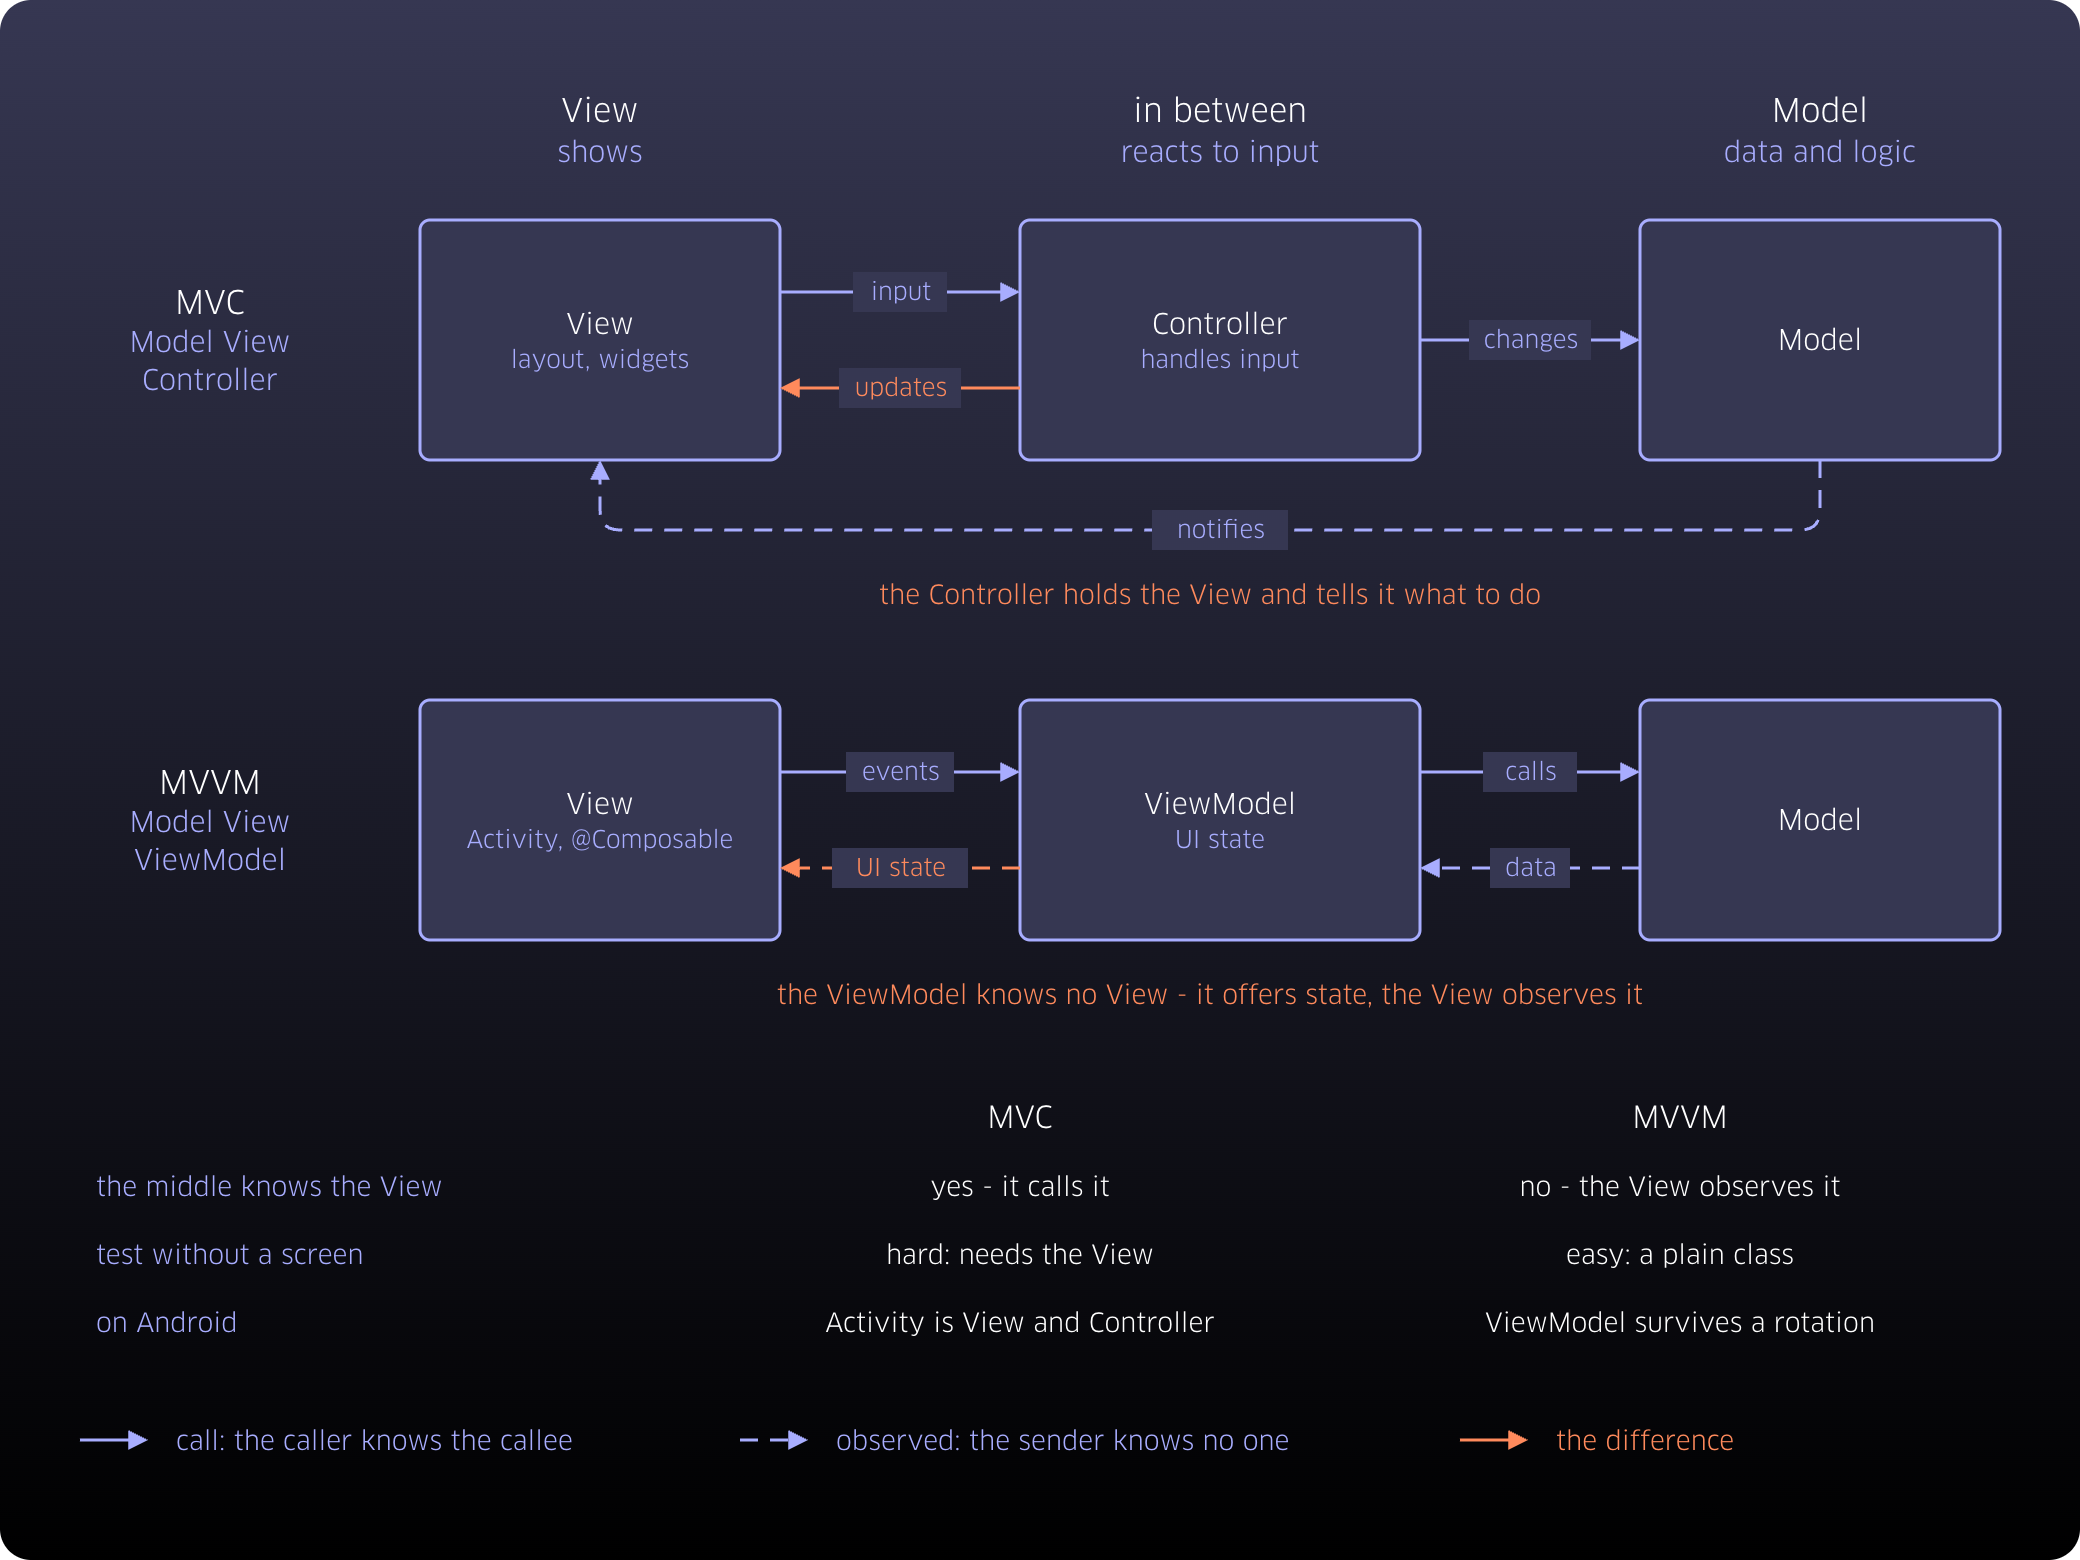

The diagram above was exported from draw.io. Its source (the exported page's mxGraphModel, read from the mxfile embedded in the PNG):
<mxGraphModel dx="1077" dy="937" grid="1" gridSize="10" guides="1" tooltips="1" connect="1" arrows="1" fold="1" page="0" pageScale="1" pageWidth="1040" pageHeight="780" background="none" math="0" shadow="0">
  <root>
    <mxCell id="0" />
    <mxCell id="1" parent="0" />
    <mxCell id="frame" parent="1" style="rounded=1;whiteSpace=wrap;html=1;arcSize=2;fillColor=#363752;gradientColor=#000000;strokeColor=none;fontFamily=Clan OT;" value="" vertex="1">
      <mxGeometry height="780" width="1040" as="geometry" />
    </mxCell>
    <mxCell id="t170" parent="1" style="rounded=1;absoluteArcSize=1;arcSize=10;whiteSpace=wrap;html=1;fillColor=none;strokeColor=none;strokeWidth=1.5;fontColor=#FFFFFF;fontFamily=Clan OT;fontSize=16;align=center;verticalAlign=middle;spacingLeft=6;spacingRight=6;fontStyle=0;" value="View&lt;br&gt;&lt;span style=&quot;color:#A8ADFF;font-size:14px&quot;&gt;shows&lt;/span&gt;" vertex="1">
      <mxGeometry height="50" width="200" x="200" y="40" as="geometry" />
    </mxCell>
    <mxCell id="t470" parent="1" style="rounded=1;absoluteArcSize=1;arcSize=10;whiteSpace=wrap;html=1;fillColor=none;strokeColor=none;strokeWidth=1.5;fontColor=#FFFFFF;fontFamily=Clan OT;fontSize=16;align=center;verticalAlign=middle;spacingLeft=6;spacingRight=6;fontStyle=0;" value="in between&lt;br&gt;&lt;span style=&quot;color:#A8ADFF;font-size:14px&quot;&gt;reacts to input&lt;/span&gt;" vertex="1">
      <mxGeometry height="50" width="220" x="500" y="40" as="geometry" />
    </mxCell>
    <mxCell id="t780" parent="1" style="rounded=1;absoluteArcSize=1;arcSize=10;whiteSpace=wrap;html=1;fillColor=none;strokeColor=none;strokeWidth=1.5;fontColor=#FFFFFF;fontFamily=Clan OT;fontSize=16;align=center;verticalAlign=middle;spacingLeft=6;spacingRight=6;fontStyle=0;" value="Model&lt;br&gt;&lt;span style=&quot;color:#A8ADFF;font-size:14px&quot;&gt;data and logic&lt;/span&gt;" vertex="1">
      <mxGeometry height="50" width="200" x="810" y="40" as="geometry" />
    </mxCell>
    <mxCell id="r_mvc" parent="1" style="rounded=1;absoluteArcSize=1;arcSize=10;whiteSpace=wrap;html=1;fillColor=none;strokeColor=none;strokeWidth=1.5;fontColor=#FFFFFF;fontFamily=Clan OT;fontSize=16;align=center;verticalAlign=middle;spacingLeft=6;spacingRight=6;fontStyle=0;" value="MVC&lt;br&gt;&lt;span style=&quot;color:#A8ADFF;font-size:14px&quot;&gt;Model View&lt;/span&gt;&lt;br&gt;&lt;span style=&quot;color:#A8ADFF;font-size:14px&quot;&gt;Controller&lt;/span&gt;" vertex="1">
      <mxGeometry height="80" width="130" x="40" y="130" as="geometry" />
    </mxCell>
    <mxCell id="v1" parent="1" style="rounded=1;absoluteArcSize=1;arcSize=10;whiteSpace=wrap;html=1;fillColor=#363752;strokeColor=#A8ADFF;strokeWidth=1.5;fontColor=#FFFFFF;fontFamily=Clan OT;fontSize=14;align=center;verticalAlign=middle;spacingLeft=6;spacingRight=6;fillStyle=solid;gradientColor=#363752;" value="View&lt;br&gt;&lt;span style=&quot;color:#A8ADFF;font-size:12px&quot;&gt;layout, widgets&lt;/span&gt;" vertex="1">
      <mxGeometry height="120" width="180" x="210" y="110" as="geometry" />
    </mxCell>
    <mxCell id="c1" parent="1" style="rounded=1;absoluteArcSize=1;arcSize=10;whiteSpace=wrap;html=1;fillColor=#363752;strokeColor=#A8ADFF;strokeWidth=1.5;fontColor=#FFFFFF;fontFamily=Clan OT;fontSize=14;align=center;verticalAlign=middle;spacingLeft=6;spacingRight=6;fillStyle=solid;gradientColor=#363752;" value="Controller&lt;br&gt;&lt;span style=&quot;color:#A8ADFF;font-size:12px&quot;&gt;handles input&lt;/span&gt;" vertex="1">
      <mxGeometry height="120" width="200" x="510" y="110" as="geometry" />
    </mxCell>
    <mxCell id="m1" parent="1" style="rounded=1;absoluteArcSize=1;arcSize=10;whiteSpace=wrap;html=1;fillColor=#363752;strokeColor=#A8ADFF;strokeWidth=1.5;fontColor=#FFFFFF;fontFamily=Clan OT;fontSize=14;align=center;verticalAlign=middle;spacingLeft=6;spacingRight=6;fillStyle=solid;gradientColor=#363752;" value="Model" vertex="1">
      <mxGeometry height="120" width="180" x="820" y="110" as="geometry" />
    </mxCell>
    <mxCell id="e1" edge="1" parent="1" source="v1" style="edgeStyle=orthogonalEdgeStyle;rounded=1;html=1;strokeColor=#A8ADFF;strokeWidth=1.5;endArrow=block;endFill=1;exitX=1;exitY=0.3;exitDx=0;exitDy=0;entryX=0;entryY=0.3;entryDx=0;entryDy=0;fontFamily=Clan OT;" target="c1" value="">
      <mxGeometry relative="1" as="geometry" />
    </mxCell>
    <mxCell id="l1" parent="1" style="html=1;fillColor=#363752;strokeColor=none;fontColor=#A8ADFF;fontFamily=Clan OT;fontSize=12;align=center;verticalAlign=middle;" value="input" vertex="1">
      <mxGeometry height="20" width="47" x="426.5" y="136" as="geometry" />
    </mxCell>
    <mxCell id="e2" edge="1" parent="1" source="c1" style="edgeStyle=orthogonalEdgeStyle;rounded=1;html=1;strokeColor=#FF8A5C;strokeWidth=1.5;endArrow=block;endFill=1;exitX=0;exitY=0.7;exitDx=0;exitDy=0;entryX=1;entryY=0.7;entryDx=0;entryDy=0;fontFamily=Clan OT;" target="v1" value="">
      <mxGeometry relative="1" as="geometry" />
    </mxCell>
    <mxCell id="l2" parent="1" style="html=1;fillColor=#363752;strokeColor=none;fontColor=#FF8A5C;fontFamily=Clan OT;fontSize=12;align=center;verticalAlign=middle;" value="updates" vertex="1">
      <mxGeometry height="20" width="61" x="419.5" y="184" as="geometry" />
    </mxCell>
    <mxCell id="e3" edge="1" parent="1" source="c1" style="edgeStyle=orthogonalEdgeStyle;rounded=1;html=1;strokeColor=#A8ADFF;strokeWidth=1.5;endArrow=block;endFill=1;exitX=1;exitY=0.5;exitDx=0;exitDy=0;entryX=0;entryY=0.5;entryDx=0;entryDy=0;fontFamily=Clan OT;" target="m1" value="">
      <mxGeometry relative="1" as="geometry" />
    </mxCell>
    <mxCell id="l3" parent="1" style="html=1;fillColor=#363752;strokeColor=none;fontColor=#A8ADFF;fontFamily=Clan OT;fontSize=12;align=center;verticalAlign=middle;" value="changes" vertex="1">
      <mxGeometry height="20" width="61" x="734.5" y="160" as="geometry" />
    </mxCell>
    <mxCell id="e4" edge="1" parent="1" source="m1" style="edgeStyle=orthogonalEdgeStyle;rounded=1;html=1;strokeColor=#A8ADFF;strokeWidth=1.5;endArrow=block;endFill=1;exitX=0.5;exitY=1;exitDx=0;exitDy=0;entryX=0.5;entryY=1;entryDx=0;entryDy=0;fontFamily=Clan OT;dashed=1;dashPattern=6 4;" target="v1" value="">
      <mxGeometry relative="1" as="geometry">
        <Array as="points">
          <mxPoint x="910" y="265" />
          <mxPoint x="300" y="265" />
        </Array>
      </mxGeometry>
    </mxCell>
    <mxCell id="l4" parent="1" style="html=1;fillColor=#363752;strokeColor=none;fontColor=#A8ADFF;fontFamily=Clan OT;fontSize=12;align=center;verticalAlign=middle;" value="notifies" vertex="1">
      <mxGeometry height="20" width="68" x="576" y="255" as="geometry" />
    </mxCell>
    <mxCell id="d1" parent="1" style="rounded=1;absoluteArcSize=1;arcSize=10;whiteSpace=wrap;html=1;fillColor=none;strokeColor=none;strokeWidth=1.5;fontColor=#FF8A5C;fontFamily=Clan OT;fontSize=13;align=center;verticalAlign=middle;spacingLeft=6;spacingRight=6;" value="the Controller holds the View and tells it what to do" vertex="1">
      <mxGeometry height="24" width="790" x="210" y="285" as="geometry" />
    </mxCell>
    <mxCell id="r_mvvm" parent="1" style="rounded=1;absoluteArcSize=1;arcSize=10;whiteSpace=wrap;html=1;fillColor=none;strokeColor=none;strokeWidth=1.5;fontColor=#FFFFFF;fontFamily=Clan OT;fontSize=16;align=center;verticalAlign=middle;spacingLeft=6;spacingRight=6;fontStyle=0;" value="MVVM&lt;br&gt;&lt;span style=&quot;color:#A8ADFF;font-size:14px&quot;&gt;Model View&lt;/span&gt;&lt;br&gt;&lt;span style=&quot;color:#A8ADFF;font-size:14px&quot;&gt;ViewModel&lt;/span&gt;" vertex="1">
      <mxGeometry height="80" width="130" x="40" y="370" as="geometry" />
    </mxCell>
    <mxCell id="v2" parent="1" style="rounded=1;absoluteArcSize=1;arcSize=10;whiteSpace=wrap;html=1;fillColor=#363752;strokeColor=#A8ADFF;strokeWidth=1.5;fontColor=#FFFFFF;fontFamily=Clan OT;fontSize=14;align=center;verticalAlign=middle;spacingLeft=6;spacingRight=6;fillStyle=solid;gradientColor=#363752;" value="View&lt;br&gt;&lt;span style=&quot;color:#A8ADFF;font-size:12px&quot;&gt;Activity, @Composable&lt;/span&gt;" vertex="1">
      <mxGeometry height="120" width="180" x="210" y="350" as="geometry" />
    </mxCell>
    <mxCell id="c2" parent="1" style="rounded=1;absoluteArcSize=1;arcSize=10;whiteSpace=wrap;html=1;fillColor=#363752;strokeColor=#A8ADFF;strokeWidth=1.5;fontColor=#FFFFFF;fontFamily=Clan OT;fontSize=14;align=center;verticalAlign=middle;spacingLeft=6;spacingRight=6;fillStyle=solid;gradientColor=#363752;" value="ViewModel&lt;br&gt;&lt;span style=&quot;color:#A8ADFF;font-size:12px&quot;&gt;UI state&lt;/span&gt;" vertex="1">
      <mxGeometry height="120" width="200" x="510" y="350" as="geometry" />
    </mxCell>
    <mxCell id="m2" parent="1" style="rounded=1;absoluteArcSize=1;arcSize=10;whiteSpace=wrap;html=1;fillColor=#363752;strokeColor=#A8ADFF;strokeWidth=1.5;fontColor=#FFFFFF;fontFamily=Clan OT;fontSize=14;align=center;verticalAlign=middle;spacingLeft=6;spacingRight=6;fillStyle=solid;gradientColor=#363752;" value="Model" vertex="1">
      <mxGeometry height="120" width="180" x="820" y="350" as="geometry" />
    </mxCell>
    <mxCell id="e5" edge="1" parent="1" source="v2" style="edgeStyle=orthogonalEdgeStyle;rounded=1;html=1;strokeColor=#A8ADFF;strokeWidth=1.5;endArrow=block;endFill=1;exitX=1;exitY=0.3;exitDx=0;exitDy=0;entryX=0;entryY=0.3;entryDx=0;entryDy=0;fontFamily=Clan OT;" target="c2" value="">
      <mxGeometry relative="1" as="geometry" />
    </mxCell>
    <mxCell id="l5" parent="1" style="html=1;fillColor=#363752;strokeColor=none;fontColor=#A8ADFF;fontFamily=Clan OT;fontSize=12;align=center;verticalAlign=middle;" value="events" vertex="1">
      <mxGeometry height="20" width="54" x="423" y="376" as="geometry" />
    </mxCell>
    <mxCell id="e6" edge="1" parent="1" source="c2" style="edgeStyle=orthogonalEdgeStyle;rounded=1;html=1;strokeColor=#FF8A5C;strokeWidth=1.5;endArrow=block;endFill=1;exitX=0;exitY=0.7;exitDx=0;exitDy=0;entryX=1;entryY=0.7;entryDx=0;entryDy=0;fontFamily=Clan OT;dashed=1;dashPattern=6 4;" target="v2" value="">
      <mxGeometry relative="1" as="geometry" />
    </mxCell>
    <mxCell id="l6" parent="1" style="html=1;fillColor=#363752;strokeColor=none;fontColor=#FF8A5C;fontFamily=Clan OT;fontSize=12;align=center;verticalAlign=middle;" value="UI state" vertex="1">
      <mxGeometry height="20" width="68" x="416" y="424" as="geometry" />
    </mxCell>
    <mxCell id="e7" edge="1" parent="1" source="c2" style="edgeStyle=orthogonalEdgeStyle;rounded=1;html=1;strokeColor=#A8ADFF;strokeWidth=1.5;endArrow=block;endFill=1;exitX=1;exitY=0.3;exitDx=0;exitDy=0;entryX=0;entryY=0.3;entryDx=0;entryDy=0;fontFamily=Clan OT;" target="m2" value="">
      <mxGeometry relative="1" as="geometry" />
    </mxCell>
    <mxCell id="l7" parent="1" style="html=1;fillColor=#363752;strokeColor=none;fontColor=#A8ADFF;fontFamily=Clan OT;fontSize=12;align=center;verticalAlign=middle;" value="calls" vertex="1">
      <mxGeometry height="20" width="47" x="741.5" y="376" as="geometry" />
    </mxCell>
    <mxCell id="e8" edge="1" parent="1" source="m2" style="edgeStyle=orthogonalEdgeStyle;rounded=1;html=1;strokeColor=#A8ADFF;strokeWidth=1.5;endArrow=block;endFill=1;exitX=0;exitY=0.7;exitDx=0;exitDy=0;entryX=1;entryY=0.7;entryDx=0;entryDy=0;fontFamily=Clan OT;dashed=1;dashPattern=6 4;" target="c2" value="">
      <mxGeometry relative="1" as="geometry" />
    </mxCell>
    <mxCell id="l8" parent="1" style="html=1;fillColor=#363752;strokeColor=none;fontColor=#A8ADFF;fontFamily=Clan OT;fontSize=12;align=center;verticalAlign=middle;" value="data" vertex="1">
      <mxGeometry height="20" width="40" x="745" y="424" as="geometry" />
    </mxCell>
    <mxCell id="d2" parent="1" style="rounded=1;absoluteArcSize=1;arcSize=10;whiteSpace=wrap;html=1;fillColor=none;strokeColor=none;strokeWidth=1.5;fontColor=#FF8A5C;fontFamily=Clan OT;fontSize=13;align=center;verticalAlign=middle;spacingLeft=6;spacingRight=6;" value="the ViewModel knows no View - it offers state, the View observes it" vertex="1">
      <mxGeometry height="24" width="790" x="210" y="485" as="geometry" />
    </mxCell>
    <mxCell id="h0" parent="1" style="rounded=1;absoluteArcSize=1;arcSize=10;whiteSpace=wrap;html=1;fillColor=none;strokeColor=none;strokeWidth=1.5;fontColor=#A8ADFF;fontFamily=Clan OT;fontSize=13;align=left;verticalAlign=middle;spacingLeft=6;spacingRight=6;" value="" vertex="1">
      <mxGeometry height="26" width="300" x="40" y="545" as="geometry" />
    </mxCell>
    <mxCell id="h1" parent="1" style="rounded=1;absoluteArcSize=1;arcSize=10;whiteSpace=wrap;html=1;fillColor=none;strokeColor=none;strokeWidth=1.5;fontColor=#FFFFFF;fontFamily=Clan OT;fontSize=15;align=center;verticalAlign=middle;spacingLeft=6;spacingRight=6;fontStyle=0;" value="MVC" vertex="1">
      <mxGeometry height="26" width="300" x="360" y="545" as="geometry" />
    </mxCell>
    <mxCell id="h2" parent="1" style="rounded=1;absoluteArcSize=1;arcSize=10;whiteSpace=wrap;html=1;fillColor=none;strokeColor=none;strokeWidth=1.5;fontColor=#FFFFFF;fontFamily=Clan OT;fontSize=15;align=center;verticalAlign=middle;spacingLeft=6;spacingRight=6;fontStyle=0;" value="MVVM" vertex="1">
      <mxGeometry height="26" width="320" x="680" y="545" as="geometry" />
    </mxCell>
    <mxCell id="ta0" parent="1" style="rounded=1;absoluteArcSize=1;arcSize=10;whiteSpace=wrap;html=1;fillColor=none;strokeColor=none;strokeWidth=1.5;fontColor=#A8ADFF;fontFamily=Clan OT;fontSize=13;align=left;verticalAlign=middle;spacingLeft=6;spacingRight=6;" value="the middle knows the View" vertex="1">
      <mxGeometry height="26" width="300" x="40" y="580" as="geometry" />
    </mxCell>
    <mxCell id="tb0" parent="1" style="rounded=1;absoluteArcSize=1;arcSize=10;whiteSpace=wrap;html=1;fillColor=none;strokeColor=none;strokeWidth=1.5;fontColor=#FFFFFF;fontFamily=Clan OT;fontSize=13;align=center;verticalAlign=middle;spacingLeft=6;spacingRight=6;" value="yes - it calls it" vertex="1">
      <mxGeometry height="26" width="300" x="360" y="580" as="geometry" />
    </mxCell>
    <mxCell id="tc0" parent="1" style="rounded=1;absoluteArcSize=1;arcSize=10;whiteSpace=wrap;html=1;fillColor=none;strokeColor=none;strokeWidth=1.5;fontColor=#FFFFFF;fontFamily=Clan OT;fontSize=13;align=center;verticalAlign=middle;spacingLeft=6;spacingRight=6;" value="no - the View observes it" vertex="1">
      <mxGeometry height="26" width="320" x="680" y="580" as="geometry" />
    </mxCell>
    <mxCell id="ta1" parent="1" style="rounded=1;absoluteArcSize=1;arcSize=10;whiteSpace=wrap;html=1;fillColor=none;strokeColor=none;strokeWidth=1.5;fontColor=#A8ADFF;fontFamily=Clan OT;fontSize=13;align=left;verticalAlign=middle;spacingLeft=6;spacingRight=6;" value="test without a screen" vertex="1">
      <mxGeometry height="26" width="300" x="40" y="614" as="geometry" />
    </mxCell>
    <mxCell id="tb1" parent="1" style="rounded=1;absoluteArcSize=1;arcSize=10;whiteSpace=wrap;html=1;fillColor=none;strokeColor=none;strokeWidth=1.5;fontColor=#FFFFFF;fontFamily=Clan OT;fontSize=13;align=center;verticalAlign=middle;spacingLeft=6;spacingRight=6;" value="hard: needs the View" vertex="1">
      <mxGeometry height="26" width="300" x="360" y="614" as="geometry" />
    </mxCell>
    <mxCell id="tc1" parent="1" style="rounded=1;absoluteArcSize=1;arcSize=10;whiteSpace=wrap;html=1;fillColor=none;strokeColor=none;strokeWidth=1.5;fontColor=#FFFFFF;fontFamily=Clan OT;fontSize=13;align=center;verticalAlign=middle;spacingLeft=6;spacingRight=6;" value="easy: a plain class" vertex="1">
      <mxGeometry height="26" width="320" x="680" y="614" as="geometry" />
    </mxCell>
    <mxCell id="ta2" parent="1" style="rounded=1;absoluteArcSize=1;arcSize=10;whiteSpace=wrap;html=1;fillColor=none;strokeColor=none;strokeWidth=1.5;fontColor=#A8ADFF;fontFamily=Clan OT;fontSize=13;align=left;verticalAlign=middle;spacingLeft=6;spacingRight=6;" value="on Android" vertex="1">
      <mxGeometry height="26" width="300" x="40" y="648" as="geometry" />
    </mxCell>
    <mxCell id="tb2" parent="1" style="rounded=1;absoluteArcSize=1;arcSize=10;whiteSpace=wrap;html=1;fillColor=none;strokeColor=none;strokeWidth=1.5;fontColor=#FFFFFF;fontFamily=Clan OT;fontSize=13;align=center;verticalAlign=middle;spacingLeft=6;spacingRight=6;" value="Activity is View and Controller" vertex="1">
      <mxGeometry height="26" width="300" x="360" y="648" as="geometry" />
    </mxCell>
    <mxCell id="tc2" parent="1" style="rounded=1;absoluteArcSize=1;arcSize=10;whiteSpace=wrap;html=1;fillColor=none;strokeColor=none;strokeWidth=1.5;fontColor=#FFFFFF;fontFamily=Clan OT;fontSize=13;align=center;verticalAlign=middle;spacingLeft=6;spacingRight=6;" value="ViewModel survives a rotation" vertex="1">
      <mxGeometry height="26" width="320" x="680" y="648" as="geometry" />
    </mxCell>
    <mxCell id="e9" edge="1" parent="1" style="endArrow=block;endFill=1;html=1;strokeColor=#A8ADFF;strokeWidth=1.5;" value="">
      <mxGeometry relative="1" as="geometry">
        <mxPoint x="40" y="720" as="sourcePoint" />
        <mxPoint x="74" y="720" as="targetPoint" />
      </mxGeometry>
    </mxCell>
    <mxCell id="lg_t" parent="1" style="rounded=1;absoluteArcSize=1;arcSize=10;whiteSpace=wrap;html=1;fillColor=none;strokeColor=none;strokeWidth=1.5;fontColor=#A8ADFF;fontFamily=Clan OT;fontSize=13;align=left;verticalAlign=middle;spacingLeft=6;spacingRight=6;" value="call: the caller knows the callee" vertex="1">
      <mxGeometry height="26" width="260" x="80" y="707" as="geometry" />
    </mxCell>
    <mxCell id="e10" edge="1" parent="1" style="endArrow=block;endFill=1;html=1;strokeColor=#A8ADFF;strokeWidth=1.5;dashed=1;dashPattern=6 4;" value="">
      <mxGeometry relative="1" as="geometry">
        <mxPoint x="370" y="720" as="sourcePoint" />
        <mxPoint x="404" y="720" as="targetPoint" />
      </mxGeometry>
    </mxCell>
    <mxCell id="lg_u" parent="1" style="rounded=1;absoluteArcSize=1;arcSize=10;whiteSpace=wrap;html=1;fillColor=none;strokeColor=none;strokeWidth=1.5;fontColor=#A8ADFF;fontFamily=Clan OT;fontSize=13;align=left;verticalAlign=middle;spacingLeft=6;spacingRight=6;" value="observed: the sender knows no one" vertex="1">
      <mxGeometry height="26" width="300" x="410" y="707" as="geometry" />
    </mxCell>
    <mxCell id="e11" edge="1" parent="1" style="endArrow=block;endFill=1;html=1;strokeColor=#FF8A5C;strokeWidth=1.5;" value="">
      <mxGeometry relative="1" as="geometry">
        <mxPoint x="730" y="720" as="sourcePoint" />
        <mxPoint x="764" y="720" as="targetPoint" />
      </mxGeometry>
    </mxCell>
    <mxCell id="lg_v" parent="1" style="rounded=1;absoluteArcSize=1;arcSize=10;whiteSpace=wrap;html=1;fillColor=none;strokeColor=none;strokeWidth=1.5;fontColor=#FF8A5C;fontFamily=Clan OT;fontSize=13;align=left;verticalAlign=middle;spacingLeft=6;spacingRight=6;" value="the difference" vertex="1">
      <mxGeometry height="26" width="240" x="770" y="707" as="geometry" />
    </mxCell>
  </root>
</mxGraphModel>